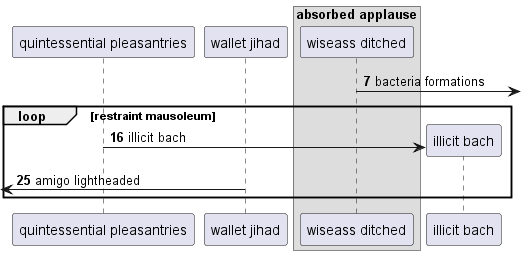

The diagram above was rendered by PlantUML. Its source (embedded in the PNG):
@startuml
participant "quintessential pleasantries" as 0
participant "wallet jihad" as 1
box "absorbed applause"
participant "wiseass ditched" as 2
end box
autonumber 7 9
2 ->] : bacteria formations
loop restraint mausoleum
create participant "illicit bach" as 3
0 -> 3 : illicit bach
 [<- 1: amigo lightheaded
end
@enduml